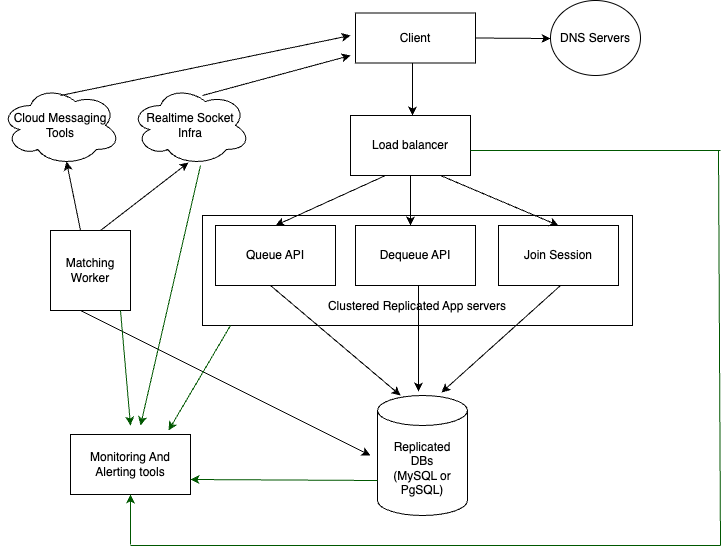

The diagram above was exported from draw.io. Its source (the exported page's mxGraphModel, read from the mxfile embedded in the PNG):
<mxGraphModel dx="922" dy="517" grid="1" gridSize="10" guides="1" tooltips="1" connect="1" arrows="1" fold="1" page="1" pageScale="1" pageWidth="850" pageHeight="1100" math="0" shadow="0">
  <root>
    <mxCell id="0" />
    <mxCell id="1" parent="0" />
    <mxCell id="PmD0MYl-wy2if-yr3-KC-1" value="Client" style="rounded=0;whiteSpace=wrap;html=1;" vertex="1" parent="1">
      <mxGeometry x="365" y="47.5" width="120" height="50" as="geometry" />
    </mxCell>
    <mxCell id="PmD0MYl-wy2if-yr3-KC-2" value="Load balancer" style="rounded=0;whiteSpace=wrap;html=1;" vertex="1" parent="1">
      <mxGeometry x="360" y="150" width="120" height="60" as="geometry" />
    </mxCell>
    <mxCell id="PmD0MYl-wy2if-yr3-KC-3" value="DNS Servers" style="ellipse;whiteSpace=wrap;html=1;" vertex="1" parent="1">
      <mxGeometry x="560" y="35" width="90" height="75" as="geometry" />
    </mxCell>
    <mxCell id="PmD0MYl-wy2if-yr3-KC-4" value="" style="endArrow=classic;html=1;rounded=0;exitX=1;exitY=0.5;exitDx=0;exitDy=0;" edge="1" parent="1" source="PmD0MYl-wy2if-yr3-KC-1">
      <mxGeometry width="50" height="50" relative="1" as="geometry">
        <mxPoint x="500" y="70" as="sourcePoint" />
        <mxPoint x="560" y="73" as="targetPoint" />
      </mxGeometry>
    </mxCell>
    <mxCell id="PmD0MYl-wy2if-yr3-KC-5" value="" style="endArrow=classic;html=1;rounded=0;" edge="1" parent="1">
      <mxGeometry width="50" height="50" relative="1" as="geometry">
        <mxPoint x="422" y="97.5" as="sourcePoint" />
        <mxPoint x="422" y="150" as="targetPoint" />
      </mxGeometry>
    </mxCell>
    <mxCell id="PmD0MYl-wy2if-yr3-KC-6" value="&lt;br&gt;&lt;br&gt;&lt;br&gt;&lt;br&gt;&lt;br&gt;Clustered Replicated App servers" style="rounded=0;whiteSpace=wrap;html=1;" vertex="1" parent="1">
      <mxGeometry x="212" y="250" width="430" height="110" as="geometry" />
    </mxCell>
    <mxCell id="PmD0MYl-wy2if-yr3-KC-8" value="Queue API" style="rounded=0;whiteSpace=wrap;html=1;" vertex="1" parent="1">
      <mxGeometry x="225" y="260" width="120" height="60" as="geometry" />
    </mxCell>
    <mxCell id="PmD0MYl-wy2if-yr3-KC-9" value="Dequeue API" style="rounded=0;whiteSpace=wrap;html=1;" vertex="1" parent="1">
      <mxGeometry x="365" y="260" width="120" height="60" as="geometry" />
    </mxCell>
    <mxCell id="PmD0MYl-wy2if-yr3-KC-10" value="Join Session" style="rounded=0;whiteSpace=wrap;html=1;" vertex="1" parent="1">
      <mxGeometry x="508" y="260" width="120" height="60" as="geometry" />
    </mxCell>
    <mxCell id="PmD0MYl-wy2if-yr3-KC-11" value="" style="endArrow=classic;html=1;rounded=0;entryX=0.5;entryY=0;entryDx=0;entryDy=0;" edge="1" parent="1" target="PmD0MYl-wy2if-yr3-KC-8">
      <mxGeometry width="50" height="50" relative="1" as="geometry">
        <mxPoint x="395" y="210" as="sourcePoint" />
        <mxPoint x="445" y="160" as="targetPoint" />
      </mxGeometry>
    </mxCell>
    <mxCell id="PmD0MYl-wy2if-yr3-KC-12" value="" style="endArrow=classic;html=1;rounded=0;" edge="1" parent="1">
      <mxGeometry width="50" height="50" relative="1" as="geometry">
        <mxPoint x="420" y="210" as="sourcePoint" />
        <mxPoint x="420" y="260" as="targetPoint" />
      </mxGeometry>
    </mxCell>
    <mxCell id="PmD0MYl-wy2if-yr3-KC-13" value="" style="endArrow=classic;html=1;rounded=0;entryX=0.5;entryY=0;entryDx=0;entryDy=0;" edge="1" parent="1" target="PmD0MYl-wy2if-yr3-KC-10">
      <mxGeometry width="50" height="50" relative="1" as="geometry">
        <mxPoint x="450" y="210" as="sourcePoint" />
        <mxPoint x="500" y="160" as="targetPoint" />
      </mxGeometry>
    </mxCell>
    <mxCell id="PmD0MYl-wy2if-yr3-KC-14" value="Replicated&lt;br&gt;DBs&lt;br&gt;(MySQL or PgSQL)" style="shape=cylinder3;whiteSpace=wrap;html=1;boundedLbl=1;backgroundOutline=1;size=15;" vertex="1" parent="1">
      <mxGeometry x="387" y="430" width="90" height="120" as="geometry" />
    </mxCell>
    <mxCell id="PmD0MYl-wy2if-yr3-KC-15" value="" style="endArrow=classic;html=1;rounded=0;entryX=0.422;entryY=-0.033;entryDx=0;entryDy=0;entryPerimeter=0;" edge="1" parent="1">
      <mxGeometry width="50" height="50" relative="1" as="geometry">
        <mxPoint x="428" y="320" as="sourcePoint" />
        <mxPoint x="427.98" y="426.03999999999996" as="targetPoint" />
      </mxGeometry>
    </mxCell>
    <mxCell id="PmD0MYl-wy2if-yr3-KC-16" value="" style="endArrow=classic;html=1;rounded=0;entryX=0.711;entryY=-0.025;entryDx=0;entryDy=0;entryPerimeter=0;" edge="1" parent="1" target="PmD0MYl-wy2if-yr3-KC-14">
      <mxGeometry width="50" height="50" relative="1" as="geometry">
        <mxPoint x="570" y="320" as="sourcePoint" />
        <mxPoint x="450" y="420" as="targetPoint" />
      </mxGeometry>
    </mxCell>
    <mxCell id="PmD0MYl-wy2if-yr3-KC-17" value="" style="endArrow=classic;html=1;rounded=0;entryX=0.256;entryY=0;entryDx=0;entryDy=0;entryPerimeter=0;" edge="1" parent="1" target="PmD0MYl-wy2if-yr3-KC-14">
      <mxGeometry width="50" height="50" relative="1" as="geometry">
        <mxPoint x="280" y="320" as="sourcePoint" />
        <mxPoint x="330" y="270" as="targetPoint" />
      </mxGeometry>
    </mxCell>
    <mxCell id="PmD0MYl-wy2if-yr3-KC-18" value="Matching Worker" style="whiteSpace=wrap;html=1;aspect=fixed;" vertex="1" parent="1">
      <mxGeometry x="60" y="265" width="80" height="80" as="geometry" />
    </mxCell>
    <mxCell id="PmD0MYl-wy2if-yr3-KC-19" value="" style="endArrow=classic;html=1;rounded=0;" edge="1" parent="1">
      <mxGeometry width="50" height="50" relative="1" as="geometry">
        <mxPoint x="90" y="345" as="sourcePoint" />
        <mxPoint x="380" y="490" as="targetPoint" />
      </mxGeometry>
    </mxCell>
    <mxCell id="PmD0MYl-wy2if-yr3-KC-21" value="Cloud Messaging&lt;br&gt;Tools" style="ellipse;shape=cloud;whiteSpace=wrap;html=1;" vertex="1" parent="1">
      <mxGeometry x="10" y="120" width="120" height="80" as="geometry" />
    </mxCell>
    <mxCell id="PmD0MYl-wy2if-yr3-KC-22" value="Realtime Socket&lt;br&gt;Infra" style="ellipse;shape=cloud;whiteSpace=wrap;html=1;" vertex="1" parent="1">
      <mxGeometry x="140" y="120" width="120" height="80" as="geometry" />
    </mxCell>
    <mxCell id="PmD0MYl-wy2if-yr3-KC-23" value="" style="endArrow=classic;html=1;rounded=0;entryX=0.483;entryY=0.963;entryDx=0;entryDy=0;entryPerimeter=0;" edge="1" parent="1" target="PmD0MYl-wy2if-yr3-KC-22">
      <mxGeometry width="50" height="50" relative="1" as="geometry">
        <mxPoint x="110" y="265" as="sourcePoint" />
        <mxPoint x="160" y="215" as="targetPoint" />
      </mxGeometry>
    </mxCell>
    <mxCell id="PmD0MYl-wy2if-yr3-KC-24" value="" style="endArrow=classic;html=1;rounded=0;entryX=0.55;entryY=0.95;entryDx=0;entryDy=0;entryPerimeter=0;" edge="1" parent="1" target="PmD0MYl-wy2if-yr3-KC-21">
      <mxGeometry width="50" height="50" relative="1" as="geometry">
        <mxPoint x="90" y="265" as="sourcePoint" />
        <mxPoint x="110" y="215" as="targetPoint" />
      </mxGeometry>
    </mxCell>
    <mxCell id="PmD0MYl-wy2if-yr3-KC-25" value="" style="endArrow=classic;html=1;rounded=0;" edge="1" parent="1">
      <mxGeometry width="50" height="50" relative="1" as="geometry">
        <mxPoint x="70" y="130" as="sourcePoint" />
        <mxPoint x="360" y="70" as="targetPoint" />
      </mxGeometry>
    </mxCell>
    <mxCell id="PmD0MYl-wy2if-yr3-KC-26" value="" style="endArrow=classic;html=1;rounded=0;" edge="1" parent="1">
      <mxGeometry width="50" height="50" relative="1" as="geometry">
        <mxPoint x="212" y="130" as="sourcePoint" />
        <mxPoint x="360" y="90" as="targetPoint" />
      </mxGeometry>
    </mxCell>
    <mxCell id="PmD0MYl-wy2if-yr3-KC-27" value="Monitoring And Alerting tools" style="rounded=0;whiteSpace=wrap;html=1;" vertex="1" parent="1">
      <mxGeometry x="80" y="469" width="120" height="60" as="geometry" />
    </mxCell>
    <mxCell id="PmD0MYl-wy2if-yr3-KC-30" value="" style="endArrow=classic;html=1;rounded=0;entryX=1;entryY=0.75;entryDx=0;entryDy=0;fillColor=#008a00;strokeColor=#005700;" edge="1" parent="1" target="PmD0MYl-wy2if-yr3-KC-27">
      <mxGeometry width="50" height="50" relative="1" as="geometry">
        <mxPoint x="387" y="515" as="sourcePoint" />
        <mxPoint x="437" y="465" as="targetPoint" />
      </mxGeometry>
    </mxCell>
    <mxCell id="PmD0MYl-wy2if-yr3-KC-31" value="" style="endArrow=classic;html=1;rounded=0;entryX=0.817;entryY=-0.067;entryDx=0;entryDy=0;entryPerimeter=0;fillColor=#008a00;strokeColor=#005700;" edge="1" parent="1" target="PmD0MYl-wy2if-yr3-KC-27">
      <mxGeometry width="50" height="50" relative="1" as="geometry">
        <mxPoint x="240" y="360" as="sourcePoint" />
        <mxPoint x="290" y="310" as="targetPoint" />
      </mxGeometry>
    </mxCell>
    <mxCell id="PmD0MYl-wy2if-yr3-KC-32" value="" style="endArrow=classic;html=1;rounded=0;fillColor=#008a00;strokeColor=#005700;" edge="1" parent="1">
      <mxGeometry width="50" height="50" relative="1" as="geometry">
        <mxPoint x="130" y="345" as="sourcePoint" />
        <mxPoint x="140" y="460" as="targetPoint" />
      </mxGeometry>
    </mxCell>
    <mxCell id="PmD0MYl-wy2if-yr3-KC-33" value="" style="endArrow=classic;html=1;rounded=0;fillColor=#008a00;strokeColor=#005700;" edge="1" parent="1">
      <mxGeometry width="50" height="50" relative="1" as="geometry">
        <mxPoint x="210" y="200" as="sourcePoint" />
        <mxPoint x="150" y="460" as="targetPoint" />
      </mxGeometry>
    </mxCell>
    <mxCell id="PmD0MYl-wy2if-yr3-KC-38" value="" style="endArrow=none;html=1;rounded=0;fillColor=#008a00;strokeColor=#005700;" edge="1" parent="1">
      <mxGeometry width="50" height="50" relative="1" as="geometry">
        <mxPoint x="480" y="185" as="sourcePoint" />
        <mxPoint x="730" y="185" as="targetPoint" />
      </mxGeometry>
    </mxCell>
    <mxCell id="PmD0MYl-wy2if-yr3-KC-39" value="" style="endArrow=none;html=1;rounded=0;fillColor=#008a00;strokeColor=#005700;" edge="1" parent="1">
      <mxGeometry width="50" height="50" relative="1" as="geometry">
        <mxPoint x="728" y="185" as="sourcePoint" />
        <mxPoint x="730" y="580" as="targetPoint" />
      </mxGeometry>
    </mxCell>
    <mxCell id="PmD0MYl-wy2if-yr3-KC-40" value="" style="endArrow=none;html=1;rounded=0;fillColor=#008a00;strokeColor=#005700;" edge="1" parent="1">
      <mxGeometry width="50" height="50" relative="1" as="geometry">
        <mxPoint x="140" y="580" as="sourcePoint" />
        <mxPoint x="730" y="580" as="targetPoint" />
      </mxGeometry>
    </mxCell>
    <mxCell id="PmD0MYl-wy2if-yr3-KC-41" value="" style="endArrow=classic;html=1;rounded=0;entryX=0.5;entryY=1;entryDx=0;entryDy=0;fillColor=#008a00;strokeColor=#005700;" edge="1" parent="1" target="PmD0MYl-wy2if-yr3-KC-27">
      <mxGeometry width="50" height="50" relative="1" as="geometry">
        <mxPoint x="140" y="579" as="sourcePoint" />
        <mxPoint x="190" y="529" as="targetPoint" />
      </mxGeometry>
    </mxCell>
  </root>
</mxGraphModel>